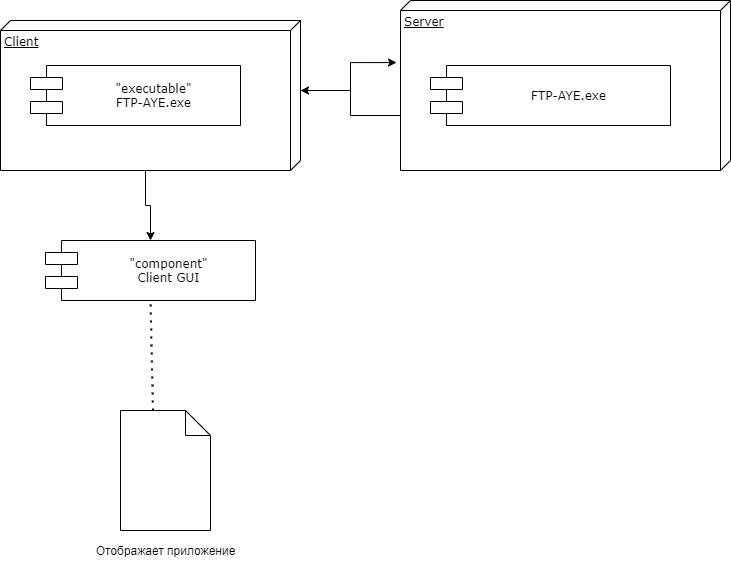

The diagram above was exported from draw.io. Its source (the exported page's mxGraphModel, read from the mxfile embedded in the PNG):
<mxGraphModel dx="1086" dy="806" grid="1" gridSize="10" guides="1" tooltips="1" connect="1" arrows="1" fold="1" page="1" pageScale="1" pageWidth="1100" pageHeight="850" background="#ffffff" math="0" shadow="0">
  <root>
    <mxCell id="0" />
    <mxCell id="1" parent="0" />
    <mxCell id="76hcxwMrxOteYg0yLmUO-6" style="edgeStyle=orthogonalEdgeStyle;rounded=0;orthogonalLoop=1;jettySize=auto;html=1;exitX=0;exitY=0;exitDx=70;exitDy=0;exitPerimeter=0;entryX=0.365;entryY=1.012;entryDx=0;entryDy=0;entryPerimeter=0;" parent="1" source="39150e848f15840c-1" target="39150e848f15840c-2" edge="1">
      <mxGeometry relative="1" as="geometry" />
    </mxCell>
    <mxCell id="76hcxwMrxOteYg0yLmUO-8" style="edgeStyle=orthogonalEdgeStyle;rounded=0;orthogonalLoop=1;jettySize=auto;html=1;exitX=0;exitY=0;exitDx=150;exitDy=155;exitPerimeter=0;entryX=0.5;entryY=0;entryDx=0;entryDy=0;" parent="1" source="39150e848f15840c-1" target="76hcxwMrxOteYg0yLmUO-7" edge="1">
      <mxGeometry relative="1" as="geometry" />
    </mxCell>
    <mxCell id="39150e848f15840c-1" value="Client" style="verticalAlign=top;align=left;spacingTop=8;spacingLeft=2;spacingRight=12;shape=cube;size=10;direction=south;fontStyle=4;html=1;rounded=0;shadow=0;comic=0;labelBackgroundColor=none;strokeWidth=1;fontFamily=Verdana;fontSize=12" parent="1" vertex="1">
      <mxGeometry x="130" y="90" width="300" height="150" as="geometry" />
    </mxCell>
    <mxCell id="76hcxwMrxOteYg0yLmUO-4" style="edgeStyle=orthogonalEdgeStyle;rounded=0;orthogonalLoop=1;jettySize=auto;html=1;exitX=0;exitY=0;exitDx=115;exitDy=330;exitPerimeter=0;entryX=0;entryY=0;entryDx=70;entryDy=0;entryPerimeter=0;" parent="1" source="39150e848f15840c-2" target="39150e848f15840c-1" edge="1">
      <mxGeometry relative="1" as="geometry" />
    </mxCell>
    <mxCell id="39150e848f15840c-2" value="Server" style="verticalAlign=top;align=left;spacingTop=8;spacingLeft=2;spacingRight=12;shape=cube;size=10;direction=south;fontStyle=4;html=1;rounded=0;shadow=0;comic=0;labelBackgroundColor=none;strokeWidth=1;fontFamily=Verdana;fontSize=12" parent="1" vertex="1">
      <mxGeometry x="530" y="70" width="330" height="170" as="geometry" />
    </mxCell>
    <mxCell id="39150e848f15840c-5" value="&quot;executable&quot;&lt;br&gt;FTP-AYE.exe" style="shape=component;align=center;spacingLeft=36;rounded=0;shadow=0;comic=0;labelBackgroundColor=none;strokeWidth=1;fontFamily=Verdana;fontSize=12;html=1;" parent="1" vertex="1">
      <mxGeometry x="160" y="135" width="210" height="60" as="geometry" />
    </mxCell>
    <mxCell id="39150e848f15840c-7" value="FTP-AYE.exe" style="shape=component;align=center;spacingLeft=36;rounded=0;shadow=0;comic=0;labelBackgroundColor=none;strokeWidth=1;fontFamily=Verdana;fontSize=12;html=1;" parent="1" vertex="1">
      <mxGeometry x="560" y="135" width="240" height="60" as="geometry" />
    </mxCell>
    <mxCell id="76hcxwMrxOteYg0yLmUO-7" value="&quot;component&quot;&lt;br&gt;Client GUI" style="shape=component;align=center;spacingLeft=36;rounded=0;shadow=0;comic=0;labelBackgroundColor=none;strokeWidth=1;fontFamily=Verdana;fontSize=12;html=1;" parent="1" vertex="1">
      <mxGeometry x="175" y="310" width="210" height="60" as="geometry" />
    </mxCell>
    <mxCell id="76hcxwMrxOteYg0yLmUO-9" value="" style="shape=note2;boundedLbl=1;whiteSpace=wrap;html=1;size=25;verticalAlign=top;align=center;" parent="1" vertex="1">
      <mxGeometry x="250" y="480" width="90" height="120" as="geometry" />
    </mxCell>
    <mxCell id="76hcxwMrxOteYg0yLmUO-11" value="Отображает приложение" style="text;html=1;align=center;verticalAlign=middle;resizable=0;points=[];autosize=1;" parent="1" vertex="1">
      <mxGeometry x="215" y="610" width="160" height="20" as="geometry" />
    </mxCell>
    <mxCell id="76hcxwMrxOteYg0yLmUO-12" value="" style="endArrow=none;dashed=1;html=1;dashPattern=1 3;strokeWidth=2;exitX=0;exitY=0;exitDx=32.5;exitDy=0;exitPerimeter=0;entryX=0.5;entryY=1;entryDx=0;entryDy=0;" parent="1" source="76hcxwMrxOteYg0yLmUO-9" target="76hcxwMrxOteYg0yLmUO-7" edge="1">
      <mxGeometry width="50" height="50" relative="1" as="geometry">
        <mxPoint x="480" y="400" as="sourcePoint" />
        <mxPoint x="380" y="440" as="targetPoint" />
      </mxGeometry>
    </mxCell>
  </root>
</mxGraphModel>